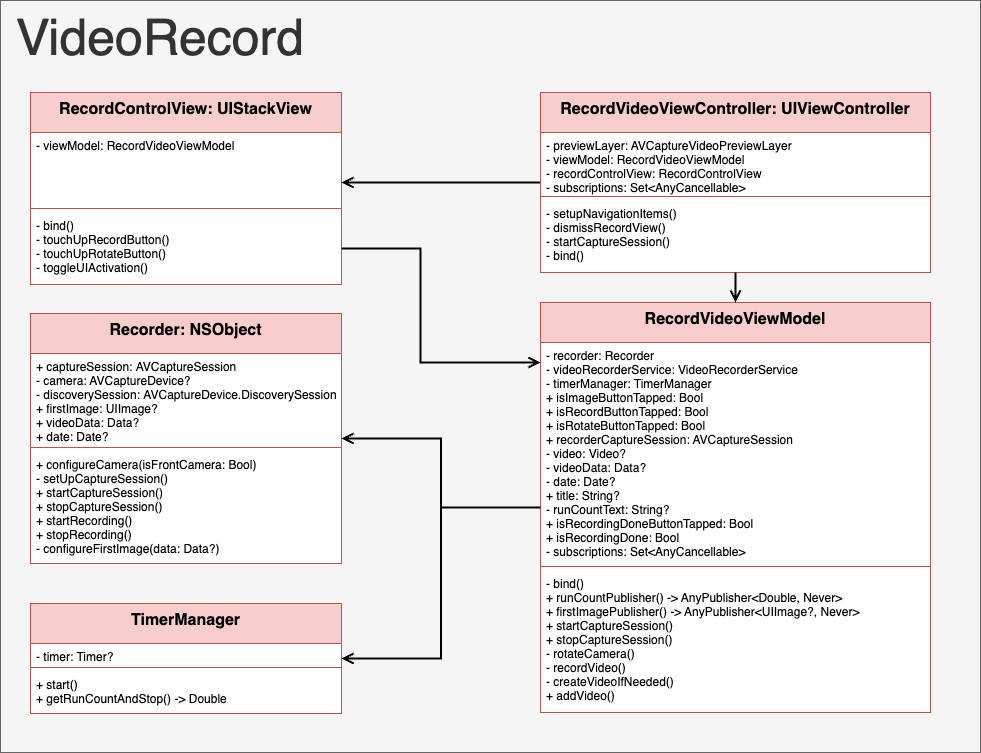

The diagram above was exported from draw.io. Its source (the exported page's mxGraphModel, read from the mxfile embedded in the PNG):
<mxGraphModel dx="4439" dy="-1291" grid="1" gridSize="10" guides="1" tooltips="1" connect="1" arrows="1" fold="1" page="1" pageScale="1" pageWidth="827" pageHeight="1169" math="0" shadow="0">
  <root>
    <mxCell id="0" />
    <mxCell id="1" parent="0" />
    <mxCell id="gc69hK-OvW2wzhsavAOf-1" value="" style="group" vertex="1" connectable="0" parent="1">
      <mxGeometry x="-1870" y="2520" width="420" height="752" as="geometry" />
    </mxCell>
    <mxCell id="gc69hK-OvW2wzhsavAOf-2" value="&amp;nbsp;VideoRecord" style="rounded=0;whiteSpace=wrap;html=1;fillColor=#f5f5f5;fontColor=#333333;strokeColor=#666666;align=left;verticalAlign=top;fontSize=50;" vertex="1" parent="gc69hK-OvW2wzhsavAOf-1">
      <mxGeometry width="980" height="752" as="geometry" />
    </mxCell>
    <mxCell id="gc69hK-OvW2wzhsavAOf-3" value="RecordControlView: UIStackView" style="swimlane;fontStyle=1;align=center;verticalAlign=top;childLayout=stackLayout;horizontal=1;startSize=40;horizontalStack=0;resizeParent=1;resizeParentMax=0;resizeLast=0;collapsible=1;marginBottom=0;fillColor=#f8cecc;strokeColor=#b85450;swimlaneFillColor=#FFFFFF;fontColor=#000000;fontSize=16;" vertex="1" parent="gc69hK-OvW2wzhsavAOf-1">
      <mxGeometry x="30" y="92" width="311" height="192" as="geometry" />
    </mxCell>
    <mxCell id="gc69hK-OvW2wzhsavAOf-4" value="- viewModel: RecordVideoViewModel" style="text;strokeColor=none;fillColor=none;align=left;verticalAlign=top;spacingLeft=4;spacingRight=4;overflow=hidden;rotatable=0;points=[[0,0.5],[1,0.5]];portConstraint=eastwest;fontColor=#000000;" vertex="1" parent="gc69hK-OvW2wzhsavAOf-3">
      <mxGeometry y="40" width="311" height="72" as="geometry" />
    </mxCell>
    <mxCell id="gc69hK-OvW2wzhsavAOf-5" value="" style="line;strokeWidth=1;fillColor=none;align=left;verticalAlign=middle;spacingTop=-1;spacingLeft=3;spacingRight=3;rotatable=0;labelPosition=right;points=[];portConstraint=eastwest;strokeColor=inherit;fontColor=#000000;" vertex="1" parent="gc69hK-OvW2wzhsavAOf-3">
      <mxGeometry y="112" width="311" height="8" as="geometry" />
    </mxCell>
    <mxCell id="gc69hK-OvW2wzhsavAOf-6" value="- bind()&#10;- touchUpRecordButton()&#10;- touchUpRotateButton()&#10;- toggleUIActivation()&#10;" style="text;strokeColor=none;fillColor=none;align=left;verticalAlign=top;spacingLeft=4;spacingRight=4;overflow=hidden;rotatable=0;points=[[0,0.5],[1,0.5]];portConstraint=eastwest;fontColor=#000000;" vertex="1" parent="gc69hK-OvW2wzhsavAOf-3">
      <mxGeometry y="120" width="311" height="72" as="geometry" />
    </mxCell>
    <mxCell id="gc69hK-OvW2wzhsavAOf-7" style="edgeStyle=orthogonalEdgeStyle;shape=connector;rounded=0;orthogonalLoop=1;jettySize=auto;html=1;labelBackgroundColor=default;strokeColor=#000000;strokeWidth=2;fontFamily=Helvetica;fontSize=11;fontColor=default;endArrow=open;endFill=0;endSize=8;" edge="1" parent="gc69hK-OvW2wzhsavAOf-1" source="gc69hK-OvW2wzhsavAOf-8" target="gc69hK-OvW2wzhsavAOf-3">
      <mxGeometry relative="1" as="geometry">
        <Array as="points">
          <mxPoint x="370" y="182" />
          <mxPoint x="370" y="182" />
        </Array>
      </mxGeometry>
    </mxCell>
    <mxCell id="gc69hK-OvW2wzhsavAOf-8" value="RecordVideoViewController: UIViewController" style="swimlane;fontStyle=1;align=center;verticalAlign=top;childLayout=stackLayout;horizontal=1;startSize=40;horizontalStack=0;resizeParent=1;resizeParentMax=0;resizeLast=0;collapsible=1;marginBottom=0;fillColor=#f8cecc;strokeColor=#b85450;swimlaneFillColor=#FFFFFF;fontColor=#000000;fontSize=16;" vertex="1" parent="gc69hK-OvW2wzhsavAOf-1">
      <mxGeometry x="540" y="92" width="390" height="180" as="geometry" />
    </mxCell>
    <mxCell id="gc69hK-OvW2wzhsavAOf-9" value="- previewLayer: AVCaptureVideoPreviewLayer&#10;- viewModel: RecordVideoViewModel&#10;- recordControlView: RecordControlView&#10;- subscriptions: Set&lt;AnyCancellable&gt;" style="text;strokeColor=none;fillColor=none;align=left;verticalAlign=top;spacingLeft=4;spacingRight=4;overflow=hidden;rotatable=0;points=[[0,0.5],[1,0.5]];portConstraint=eastwest;fontColor=#000000;" vertex="1" parent="gc69hK-OvW2wzhsavAOf-8">
      <mxGeometry y="40" width="390" height="60" as="geometry" />
    </mxCell>
    <mxCell id="gc69hK-OvW2wzhsavAOf-10" value="" style="line;strokeWidth=1;fillColor=none;align=left;verticalAlign=middle;spacingTop=-1;spacingLeft=3;spacingRight=3;rotatable=0;labelPosition=right;points=[];portConstraint=eastwest;strokeColor=inherit;fontColor=#000000;" vertex="1" parent="gc69hK-OvW2wzhsavAOf-8">
      <mxGeometry y="100" width="390" height="8" as="geometry" />
    </mxCell>
    <mxCell id="gc69hK-OvW2wzhsavAOf-11" value="- setupNavigationItems()&#10;- dismissRecordView()&#10;- startCaptureSession()&#10;- bind()" style="text;strokeColor=none;fillColor=none;align=left;verticalAlign=top;spacingLeft=4;spacingRight=4;overflow=hidden;rotatable=0;points=[[0,0.5],[1,0.5]];portConstraint=eastwest;fontColor=#000000;" vertex="1" parent="gc69hK-OvW2wzhsavAOf-8">
      <mxGeometry y="108" width="390" height="72" as="geometry" />
    </mxCell>
    <mxCell id="gc69hK-OvW2wzhsavAOf-12" value="Recorder: NSObject" style="swimlane;fontStyle=1;align=center;verticalAlign=top;childLayout=stackLayout;horizontal=1;startSize=40;horizontalStack=0;resizeParent=1;resizeParentMax=0;resizeLast=0;collapsible=1;marginBottom=0;fillColor=#f8cecc;strokeColor=#b85450;swimlaneFillColor=#FFFFFF;fontColor=#000000;fontSize=16;" vertex="1" parent="gc69hK-OvW2wzhsavAOf-1">
      <mxGeometry x="30" y="313" width="311" height="250" as="geometry" />
    </mxCell>
    <mxCell id="gc69hK-OvW2wzhsavAOf-13" value="+ captureSession: AVCaptureSession&#10;- camera: AVCaptureDevice?&#10;- discoverySession: AVCaptureDevice.DiscoverySession&#10;+ firstImage: UIImage?&#10;+ videoData: Data?&#10;+ date: Date?" style="text;strokeColor=none;fillColor=none;align=left;verticalAlign=top;spacingLeft=4;spacingRight=4;overflow=hidden;rotatable=0;points=[[0,0.5],[1,0.5]];portConstraint=eastwest;fontColor=#000000;" vertex="1" parent="gc69hK-OvW2wzhsavAOf-12">
      <mxGeometry y="40" width="311" height="90" as="geometry" />
    </mxCell>
    <mxCell id="gc69hK-OvW2wzhsavAOf-14" value="" style="line;strokeWidth=1;fillColor=none;align=left;verticalAlign=middle;spacingTop=-1;spacingLeft=3;spacingRight=3;rotatable=0;labelPosition=right;points=[];portConstraint=eastwest;strokeColor=inherit;fontColor=#000000;" vertex="1" parent="gc69hK-OvW2wzhsavAOf-12">
      <mxGeometry y="130" width="311" height="8" as="geometry" />
    </mxCell>
    <mxCell id="gc69hK-OvW2wzhsavAOf-15" value="+ configureCamera(isFrontCamera: Bool)&#10;- setUpCaptureSession()&#10;+ startCaptureSession()&#10;+ stopCaptureSession()&#10;+ startRecording()&#10;+ stopRecording()&#10;- configureFirstImage(data: Data?)" style="text;strokeColor=none;fillColor=none;align=left;verticalAlign=top;spacingLeft=4;spacingRight=4;overflow=hidden;rotatable=0;points=[[0,0.5],[1,0.5]];portConstraint=eastwest;fontColor=#000000;" vertex="1" parent="gc69hK-OvW2wzhsavAOf-12">
      <mxGeometry y="138" width="311" height="112" as="geometry" />
    </mxCell>
    <mxCell id="gc69hK-OvW2wzhsavAOf-16" value="RecordVideoViewModel" style="swimlane;fontStyle=1;align=center;verticalAlign=top;childLayout=stackLayout;horizontal=1;startSize=40;horizontalStack=0;resizeParent=1;resizeParentMax=0;resizeLast=0;collapsible=1;marginBottom=0;fillColor=#f8cecc;strokeColor=#b85450;swimlaneFillColor=#FFFFFF;fontColor=#000000;fontSize=16;" vertex="1" parent="gc69hK-OvW2wzhsavAOf-1">
      <mxGeometry x="540" y="302" width="390" height="410" as="geometry" />
    </mxCell>
    <mxCell id="gc69hK-OvW2wzhsavAOf-17" value="- recorder: Recorder&#10;- videoRecorderService: VideoRecorderService&#10;- timerManager: TimerManager&#10;+ isImageButtonTapped: Bool&#10;+ isRecordButtonTapped: Bool&#10;+ isRotateButtonTapped: Bool&#10;+ recorderCaptureSession: AVCaptureSession&#10;- video: Video?&#10;- videoData: Data?&#10;- date: Date?&#10;+ title: String?&#10;- runCountText: String?&#10;+ isRecordingDoneButtonTapped: Bool&#10;+ isRecordingDone: Bool&#10;- subscriptions: Set&lt;AnyCancellable&gt;" style="text;strokeColor=none;fillColor=none;align=left;verticalAlign=top;spacingLeft=4;spacingRight=4;overflow=hidden;rotatable=0;points=[[0,0.5],[1,0.5]];portConstraint=eastwest;fontColor=#000000;" vertex="1" parent="gc69hK-OvW2wzhsavAOf-16">
      <mxGeometry y="40" width="390" height="220" as="geometry" />
    </mxCell>
    <mxCell id="gc69hK-OvW2wzhsavAOf-18" value="" style="line;strokeWidth=1;fillColor=none;align=left;verticalAlign=middle;spacingTop=-1;spacingLeft=3;spacingRight=3;rotatable=0;labelPosition=right;points=[];portConstraint=eastwest;strokeColor=inherit;fontColor=#000000;" vertex="1" parent="gc69hK-OvW2wzhsavAOf-16">
      <mxGeometry y="260" width="390" height="8" as="geometry" />
    </mxCell>
    <mxCell id="gc69hK-OvW2wzhsavAOf-19" value="- bind()&#10;+ runCountPublisher() -&gt; AnyPublisher&lt;Double, Never&gt;&#10;+ firstImagePublisher() -&gt; AnyPublisher&lt;UIImage?, Never&gt;&#10;+ startCaptureSession()&#10;+ stopCaptureSession()&#10;- rotateCamera()&#10;- recordVideo()&#10;- createVideoIfNeeded()&#10;+ addVideo()" style="text;strokeColor=none;fillColor=none;align=left;verticalAlign=top;spacingLeft=4;spacingRight=4;overflow=hidden;rotatable=0;points=[[0,0.5],[1,0.5]];portConstraint=eastwest;fontColor=#000000;" vertex="1" parent="gc69hK-OvW2wzhsavAOf-16">
      <mxGeometry y="268" width="390" height="142" as="geometry" />
    </mxCell>
    <mxCell id="gc69hK-OvW2wzhsavAOf-20" style="edgeStyle=orthogonalEdgeStyle;shape=connector;rounded=0;orthogonalLoop=1;jettySize=auto;html=1;labelBackgroundColor=default;strokeColor=#000000;strokeWidth=2;fontFamily=Helvetica;fontSize=11;fontColor=default;endArrow=open;endFill=0;endSize=8;exitX=1;exitY=0.5;exitDx=0;exitDy=0;" edge="1" parent="gc69hK-OvW2wzhsavAOf-1" source="gc69hK-OvW2wzhsavAOf-6" target="gc69hK-OvW2wzhsavAOf-16">
      <mxGeometry relative="1" as="geometry">
        <Array as="points">
          <mxPoint x="420" y="248" />
          <mxPoint x="420" y="362" />
        </Array>
      </mxGeometry>
    </mxCell>
    <mxCell id="gc69hK-OvW2wzhsavAOf-21" style="edgeStyle=orthogonalEdgeStyle;shape=connector;rounded=0;orthogonalLoop=1;jettySize=auto;html=1;entryX=0.5;entryY=0;entryDx=0;entryDy=0;labelBackgroundColor=default;strokeColor=#000000;strokeWidth=2;fontFamily=Helvetica;fontSize=11;fontColor=default;endArrow=open;endFill=0;endSize=8;" edge="1" parent="gc69hK-OvW2wzhsavAOf-1" source="gc69hK-OvW2wzhsavAOf-8" target="gc69hK-OvW2wzhsavAOf-16">
      <mxGeometry relative="1" as="geometry" />
    </mxCell>
    <mxCell id="gc69hK-OvW2wzhsavAOf-22" style="edgeStyle=orthogonalEdgeStyle;shape=connector;rounded=0;orthogonalLoop=1;jettySize=auto;html=1;labelBackgroundColor=default;strokeColor=#000000;strokeWidth=2;fontFamily=Helvetica;fontSize=11;fontColor=default;endArrow=none;endFill=0;endSize=8;startArrow=open;startFill=0;startSize=8;" edge="1" parent="gc69hK-OvW2wzhsavAOf-1" source="gc69hK-OvW2wzhsavAOf-12" target="gc69hK-OvW2wzhsavAOf-16">
      <mxGeometry relative="1" as="geometry" />
    </mxCell>
    <mxCell id="gc69hK-OvW2wzhsavAOf-23" style="edgeStyle=orthogonalEdgeStyle;shape=connector;rounded=0;orthogonalLoop=1;jettySize=auto;html=1;labelBackgroundColor=default;strokeColor=#000000;strokeWidth=2;fontFamily=Helvetica;fontSize=11;fontColor=default;endArrow=none;endFill=0;endSize=8;startArrow=open;startFill=0;startSize=8;" edge="1" parent="gc69hK-OvW2wzhsavAOf-1" source="gc69hK-OvW2wzhsavAOf-24" target="gc69hK-OvW2wzhsavAOf-16">
      <mxGeometry relative="1" as="geometry" />
    </mxCell>
    <mxCell id="gc69hK-OvW2wzhsavAOf-24" value="TimerManager" style="swimlane;fontStyle=1;align=center;verticalAlign=top;childLayout=stackLayout;horizontal=1;startSize=40;horizontalStack=0;resizeParent=1;resizeParentMax=0;resizeLast=0;collapsible=1;marginBottom=0;fillColor=#f8cecc;strokeColor=#b85450;swimlaneFillColor=#FFFFFF;fontColor=#000000;fontSize=16;" vertex="1" parent="gc69hK-OvW2wzhsavAOf-1">
      <mxGeometry x="30" y="603" width="311" height="110" as="geometry" />
    </mxCell>
    <mxCell id="gc69hK-OvW2wzhsavAOf-25" value="- timer: Timer?" style="text;strokeColor=none;fillColor=none;align=left;verticalAlign=top;spacingLeft=4;spacingRight=4;overflow=hidden;rotatable=0;points=[[0,0.5],[1,0.5]];portConstraint=eastwest;fontColor=#000000;" vertex="1" parent="gc69hK-OvW2wzhsavAOf-24">
      <mxGeometry y="40" width="311" height="20" as="geometry" />
    </mxCell>
    <mxCell id="gc69hK-OvW2wzhsavAOf-26" value="" style="line;strokeWidth=1;fillColor=none;align=left;verticalAlign=middle;spacingTop=-1;spacingLeft=3;spacingRight=3;rotatable=0;labelPosition=right;points=[];portConstraint=eastwest;strokeColor=inherit;fontColor=#000000;" vertex="1" parent="gc69hK-OvW2wzhsavAOf-24">
      <mxGeometry y="60" width="311" height="8" as="geometry" />
    </mxCell>
    <mxCell id="gc69hK-OvW2wzhsavAOf-27" value="+ start()&#10;+ getRunCountAndStop() -&gt; Double" style="text;strokeColor=none;fillColor=none;align=left;verticalAlign=top;spacingLeft=4;spacingRight=4;overflow=hidden;rotatable=0;points=[[0,0.5],[1,0.5]];portConstraint=eastwest;fontColor=#000000;" vertex="1" parent="gc69hK-OvW2wzhsavAOf-24">
      <mxGeometry y="68" width="311" height="42" as="geometry" />
    </mxCell>
  </root>
</mxGraphModel>